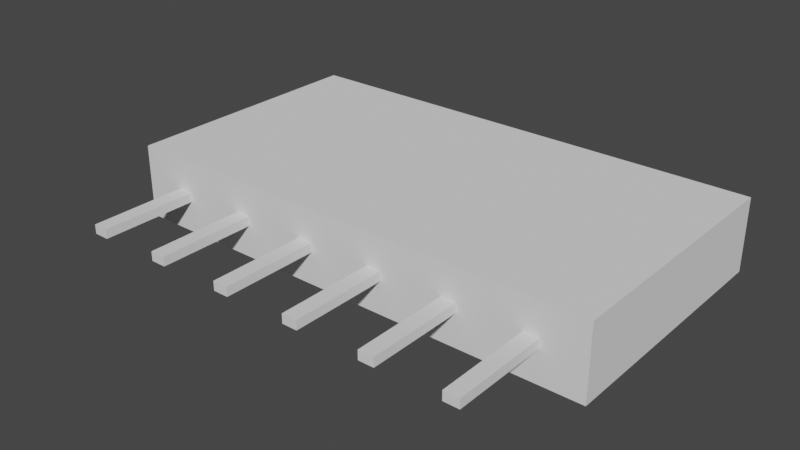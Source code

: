 # Source: Conn_1x06_Socket_Pitch2.54mm_sideways.blend  (saved by Blender 2.92.15; exported with 4.5.12 LTS)
import bpy
from mathutils import Matrix  # noqa: F401  (used for matrix-valued properties, if any)

bpy.ops.wm.read_factory_settings(use_empty=True)
scene = bpy.context.scene
scene.name = 'Scene'

# ---- collections
col_collection = bpy.data.collections.new('Collection'); scene.collection.children.link(col_collection)

# ---- world
world_world = bpy.data.worlds.new('World'); scene.world = world_world
world_world.use_nodes = True; world_world.node_tree.nodes.clear()
_N = world_world.node_tree.nodes; _L = world_world.node_tree.links
n0 = _N.new('ShaderNodeOutputWorld'); n0.name = 'World Output'; n0.location = (300, 300)
n1 = _N.new('ShaderNodeBackground'); n1.name = 'Background'; n1.location = (10, 300)
n1.inputs[0].default_value = (0.05088, 0.05088, 0.05088, 1.0)
_L.new(n1.outputs[0], n0.inputs[0])
n0.is_active_output = True
world_world.color = (0.05088, 0.05088, 0.05088)
world_world.use_sun_shadow = False
world_world.sun_shadow_jitter_overblur = 0.0

# ---- meshes
me_plane_001 = bpy.data.meshes.new('Plane.001')
me_plane_001.from_pydata([(-8.0, -4.25, 0.0), (8.0, -4.25, 0.0), (-8.0, 4.25, 0.0), (8.0, 4.25, 0.0), (-8.0, -4.25, 2.4), (8.0, -4.25, 2.4), (-8.0, 4.25, 2.4), (8.0, 4.25, 2.4), (-4.93, -4.25, 0.0), (-2.39, -4.25, 0.0), (-0.15, -4.25, 0.0), (2.39, -4.25, 0.0), (4.93, -4.25, 0.0), (4.93, 4.25, 0.0), (2.39, 4.25, 0.0), (-0.15, 4.25, 0.0), (-2.39, 4.25, 0.0), (-4.93, 4.25, 0.0), (-4.93, -4.25, 2.4), (-2.39, -4.25, 2.4), (-0.15, -4.25, 2.4), (2.39, -4.25, 2.4), (4.93, -4.25, 2.4), (4.93, 4.25, 2.4), (2.39, 4.25, 2.4), (-0.15, 4.25, 2.4), (-2.39, 4.25, 2.4), (-4.93, 4.25, 2.4), (8.0, 4.25, 0.3), (8.0, 4.25, 2.1), (8.0, -4.25, 2.1), (8.0, -4.25, 0.3), (-8.0, -4.25, 0.3), (-8.0, -4.25, 2.1), (-8.0, 4.25, 2.1), (-8.0, 4.25, 0.3), (-4.93, -4.25, 0.3), (-4.93, -4.25, 2.1), (-2.39, -4.25, 0.3), (-2.39, -4.25, 2.1), (-0.15, -4.25, 0.3), (-0.15, -4.25, 2.1), (2.39, -4.25, 0.3), (2.39, -4.25, 2.1), (4.93, -4.25, 0.3), (4.93, -4.25, 2.1), (4.93, 4.25, 0.3), (4.93, 4.25, 2.1), (2.39, 4.25, 0.3), (2.39, 4.25, 2.1), (-0.15, 4.25, 0.3), (-0.15, 4.25, 2.1), (-2.39, 4.25, 0.3), (-2.39, 4.25, 2.1), (-4.93, 4.25, 0.3), (-4.93, 4.25, 2.1), (5.23, -4.25, 0.0), (5.23, -4.25, 2.4), (5.23, 4.25, 0.0), (5.23, 4.25, 2.4), (5.23, 4.25, 0.3), (5.23, 4.25, 2.1), (5.23, -4.25, 0.3), (5.23, -4.25, 2.1), (2.69, -4.25, 0.0), (2.69, 4.25, 0.0), (2.69, -4.25, 2.4), (2.69, 4.25, 2.4), (2.69, 4.25, 0.3), (2.69, 4.25, 2.1), (2.69, -4.25, 0.3), (2.69, -4.25, 2.1), (0.15, -4.25, 0.0), (0.15, 4.25, 0.0), (0.15, -4.25, 2.4), (0.15, 4.25, 2.4), (0.15, 4.25, 0.3), (0.15, 4.25, 2.1), (0.15, -4.25, 0.3), (0.15, -4.25, 2.1), (-2.69, -4.25, 0.0), (-2.69, 4.25, 0.0), (-2.69, -4.25, 2.4), (-2.69, 4.25, 2.4), (-2.69, 4.25, 0.3), (-2.69, 4.25, 2.1), (-2.69, -4.25, 0.3), (-2.69, -4.25, 2.1), (-5.23, 4.25, 0.0), (-5.23, 4.25, 2.4), (-5.23, -4.25, 0.0), (-5.23, -4.25, 2.4), (-5.23, -4.25, 0.3), (-5.23, -4.25, 2.1), (-5.23, 4.25, 0.3), (-5.23, 4.25, 2.1), (-7.7, 4.25, 0.0), (-7.7, 4.25, 2.4), (-7.7, -4.25, 0.3), (-7.7, -4.25, 2.1), (-7.7, -4.25, 0.0), (-7.7, -4.25, 2.4), (-7.7, 4.25, 0.3), (-7.7, 4.25, 2.1), (7.7, -4.25, 0.0), (7.7, -4.25, 2.4), (7.7, 4.25, 0.3), (7.7, 4.25, 2.1), (7.7, 4.25, 0.0), (7.7, 4.25, 2.4), (7.7, -4.25, 0.3), (7.7, -4.25, 2.1), (4.93, -1.961, 0.3), (4.93, -1.961, 2.1), (2.39, -1.961, 0.3), (2.39, -1.961, 2.1), (-0.15, -1.961, 0.3), (-0.15, -1.961, 2.1), (-2.39, -1.961, 0.3), (-2.39, -1.961, 2.1), (-4.93, -1.961, 0.3), (-4.93, -1.961, 2.1), (0.15, -1.961, 0.3), (0.15, -1.961, 2.1), (2.69, -1.961, 0.3), (2.69, -1.961, 2.1), (5.23, -1.961, 0.3), (5.23, -1.961, 2.1), (-2.69, -1.961, 0.3), (-2.69, -1.961, 2.1), (-7.7, -1.961, 0.3), (-5.23, -1.961, 0.3), (-7.7, -1.961, 2.1), (-5.23, -1.961, 2.1), (7.7, -1.961, 0.3), (7.7, -1.961, 2.1)], [], [(104, 108, 3, 1), (105, 5, 7, 109), (30, 29, 7, 5), (34, 33, 4, 6), (103, 34, 6, 97), (111, 30, 5, 105), (93, 37, 18, 91), (87, 39, 19, 82), (39, 41, 20, 19), (79, 43, 21, 74), (71, 45, 22, 66), (61, 47, 23, 59), (69, 49, 24, 67), (77, 51, 25, 75), (51, 53, 26, 25), (85, 55, 27, 83), (91, 18, 27, 89), (82, 19, 26, 83), (19, 20, 25, 26), (74, 21, 24, 75), (66, 22, 23, 67), (90, 88, 17, 8), (80, 81, 16, 9), (9, 16, 15, 10), (72, 73, 14, 11), (64, 65, 13, 12), (81, 17, 54, 84), (53, 51, 117, 119), (15, 16, 52, 50), (103, 95, 133, 132), (73, 15, 50, 76), (76, 50, 51, 77), (65, 14, 48, 68), (68, 48, 49, 69), (58, 13, 46, 60), (60, 46, 47, 61), (64, 12, 44, 70), (70, 44, 45, 71), (72, 11, 42, 78), (78, 42, 43, 79), (9, 10, 40, 38), (38, 40, 41, 39), (80, 9, 38, 86), (86, 38, 39, 87), (90, 8, 36, 92), (92, 36, 37, 93), (104, 1, 31, 110), (110, 31, 30, 111), (96, 2, 35, 102), (102, 35, 34, 103), (2, 0, 32, 35), (35, 32, 33, 34), (1, 3, 28, 31), (31, 28, 29, 30), (44, 62, 63, 45), (12, 56, 62, 44), (102, 103, 132, 130), (108, 58, 60, 106), (107, 61, 59, 109), (45, 63, 57, 22), (22, 57, 59, 23), (12, 13, 58, 56), (42, 70, 71, 43), (11, 64, 70, 42), (51, 50, 116, 117), (13, 65, 68, 46), (11, 14, 65, 64), (21, 66, 67, 24), (47, 69, 67, 23), (43, 71, 66, 21), (40, 78, 79, 41), (10, 72, 78, 40), (68, 69, 125, 124), (14, 73, 76, 48), (10, 15, 73, 72), (20, 74, 75, 25), (49, 77, 75, 24), (41, 79, 74, 20), (36, 86, 87, 37), (8, 80, 86, 36), (52, 84, 85, 53), (16, 81, 84, 52), (8, 17, 81, 80), (18, 82, 83, 27), (53, 85, 83, 26), (37, 87, 82, 18), (54, 94, 95, 55), (17, 88, 94, 54), (98, 92, 93, 99), (100, 90, 92, 98), (100, 96, 88, 90), (101, 91, 89, 97), (99, 93, 91, 101), (55, 95, 89, 27), (33, 99, 101, 4), (4, 101, 97, 6), (0, 2, 96, 100), (0, 100, 98, 32), (32, 98, 99, 33), (50, 52, 118, 116), (88, 96, 102, 94), (95, 103, 97, 89), (29, 107, 109, 7), (3, 108, 106, 28), (28, 106, 107, 29), (62, 110, 111, 63), (56, 104, 110, 62), (63, 111, 105, 57), (57, 105, 109, 59), (56, 58, 108, 104), (128, 120, 121, 129), (116, 118, 119, 117), (134, 126, 127, 135), (112, 124, 125, 113), (114, 122, 123, 115), (131, 130, 132, 133), (76, 77, 123, 122), (95, 94, 131, 133), (48, 76, 122, 114), (52, 53, 119, 118), (85, 84, 128, 129), (77, 49, 115, 123), (47, 46, 112, 113), (84, 54, 120, 128), (46, 68, 124, 112), (54, 55, 121, 120), (55, 85, 129, 121), (69, 47, 113, 125), (106, 60, 126, 134), (49, 48, 114, 115), (107, 106, 134, 135), (60, 61, 127, 126), (61, 107, 135, 127), (94, 102, 130, 131)])
_uv = me_plane_001.uv_layers.new(name='UVMap')
_uv.uv.foreach_set('vector', [0.9741, 0.0, 0.9741, 1.0, 1.0, 1.0, 1.0, 0.0, 0.9741, 0.0, 1.0, 0.0, 1.0, 1.0, 0.9741, 1.0, 1.0, 0.0, 1.0, 1.0, 1.0, 1.0, 1.0, 0.0, 0.0, 1.0, 0.0, 0.0, 0.0, 0.0, 0.0, 1.0, 0.03455, 1.0, 0.0, 1.0, 0.0, 1.0, 0.03455, 1.0, 0.9741, 0.0, 1.0, 0.0, 1.0, 0.0, 0.9741, 0.0, 0.1411, 0.0, 0.1667, 0.0, 0.1667, 0.0, 0.1411, 0.0, 0.3039, 0.0, 0.3333, 0.0, 0.3333, 0.0, 0.3039, 0.0, 0.3333, 0.0, 0.5, 0.0, 0.5, 0.0, 0.3333, 0.0, 0.5362, 0.0, 0.6667, 0.0, 0.6667, 0.0, 0.5362, 0.0, 0.6997, 0.0, 0.8333, 0.0, 0.8333, 0.0, 0.6997, 0.0, 0.8643, 1.0, 0.8333, 1.0, 0.8333, 1.0, 0.8643, 1.0, 0.6997, 1.0, 0.6667, 1.0, 0.6667, 1.0, 0.6997, 1.0, 0.5362, 1.0, 0.5, 1.0, 0.5, 1.0, 0.5362, 1.0, 0.5, 1.0, 0.3333, 1.0, 0.3333, 1.0, 0.5, 1.0, 0.3039, 1.0, 0.1667, 1.0, 0.1667, 1.0, 0.3039, 1.0, 0.1411, 0.0, 0.1667, 0.0, 0.1667, 1.0, 0.1411, 1.0, 0.3039, 0.0, 0.3333, 0.0, 0.3333, 1.0, 0.3039, 1.0, 0.3333, 0.0, 0.5, 0.0, 0.5, 1.0, 0.3333, 1.0, 0.5362, 0.0, 0.6667, 0.0, 0.6667, 1.0, 0.5362, 1.0, 0.6997, 0.0, 0.8333, 0.0, 0.8333, 1.0, 0.6997, 1.0, 0.1411, 0.0, 0.1411, 1.0, 0.1667, 1.0, 0.1667, 0.0, 0.3039, 0.0, 0.3039, 1.0, 0.3333, 1.0, 0.3333, 0.0, 0.3333, 0.0, 0.3333, 1.0, 0.5, 1.0, 0.5, 0.0, 0.5362, 0.0, 0.5362, 1.0, 0.6667, 1.0, 0.6667, 0.0, 0.6997, 0.0, 0.6997, 1.0, 0.8333, 1.0, 0.8333, 0.0, 0.3039, 1.0, 0.1667, 1.0, 0.1667, 1.0, 0.3039, 1.0, 0.3333, 1.0, 0.5, 1.0, 0.5, 1.0, 0.3333, 1.0, 0.5, 1.0, 0.3333, 1.0, 0.3333, 1.0, 0.5, 1.0, 0.03455, 1.0, 0.1411, 1.0, 0.1411, 1.0, 0.03455, 1.0, 0.5362, 1.0, 0.5, 1.0, 0.5, 1.0, 0.5362, 1.0, 0.5362, 1.0, 0.5, 1.0, 0.5, 1.0, 0.5362, 1.0, 0.6997, 1.0, 0.6667, 1.0, 0.6667, 1.0, 0.6997, 1.0, 0.6997, 1.0, 0.6667, 1.0, 0.6667, 1.0, 0.6997, 1.0, 0.8643, 1.0, 0.8333, 1.0, 0.8333, 1.0, 0.8643, 1.0, 0.8643, 1.0, 0.8333, 1.0, 0.8333, 1.0, 0.8643, 1.0, 0.6997, 0.0, 0.8333, 0.0, 0.8333, 0.0, 0.6997, 0.0, 0.6997, 0.0, 0.8333, 0.0, 0.8333, 0.0, 0.6997, 0.0, 0.5362, 0.0, 0.6667, 0.0, 0.6667, 0.0, 0.5362, 0.0, 0.5362, 0.0, 0.6667, 0.0, 0.6667, 0.0, 0.5362, 0.0, 0.3333, 0.0, 0.5, 0.0, 0.5, 0.0, 0.3333, 0.0, 0.3333, 0.0, 0.5, 0.0, 0.5, 0.0, 0.3333, 0.0, 0.3039, 0.0, 0.3333, 0.0, 0.3333, 0.0, 0.3039, 0.0, 0.3039, 0.0, 0.3333, 0.0, 0.3333, 0.0, 0.3039, 0.0, 0.1411, 0.0, 0.1667, 0.0, 0.1667, 0.0, 0.1411, 0.0, 0.1411, 0.0, 0.1667, 0.0, 0.1667, 0.0, 0.1411, 0.0, 0.9741, 0.0, 1.0, 0.0, 1.0, 0.0, 0.9741, 0.0, 0.9741, 0.0, 1.0, 0.0, 1.0, 0.0, 0.9741, 0.0, 0.03455, 1.0, 0.0, 1.0, 0.0, 1.0, 0.03455, 1.0, 0.03455, 1.0, 0.0, 1.0, 0.0, 1.0, 0.03455, 1.0, 0.0, 1.0, 0.0, 0.0, 0.0, 0.0, 0.0, 1.0, 0.0, 1.0, 0.0, 0.0, 0.0, 0.0, 0.0, 1.0, 1.0, 0.0, 1.0, 1.0, 1.0, 1.0, 1.0, 0.0, 1.0, 0.0, 1.0, 1.0, 1.0, 1.0, 1.0, 0.0, 0.8333, 0.0, 0.8643, 0.0, 0.8643, 0.0, 0.8333, 0.0, 0.8333, 0.0, 0.8643, 0.0, 0.8643, 0.0, 0.8333, 0.0, 0.03455, 1.0, 0.03455, 1.0, 0.03455, 1.0, 0.03455, 1.0, 0.9741, 1.0, 0.8643, 1.0, 0.8643, 1.0, 0.9741, 1.0, 0.9741, 1.0, 0.8643, 1.0, 0.8643, 1.0, 0.9741, 1.0, 0.8333, 0.0, 0.8643, 0.0, 0.8643, 0.0, 0.8333, 0.0, 0.8333, 0.0, 0.8643, 0.0, 0.8643, 1.0, 0.8333, 1.0, 0.8333, 0.0, 0.8333, 1.0, 0.8643, 1.0, 0.8643, 0.0, 0.6667, 0.0, 0.6997, 0.0, 0.6997, 0.0, 0.6667, 0.0, 0.6667, 0.0, 0.6997, 0.0, 0.6997, 0.0, 0.6667, 0.0, 0.5, 1.0, 0.5, 1.0, 0.5, 1.0, 0.5, 1.0, 0.8333, 1.0, 0.6997, 1.0, 0.6997, 1.0, 0.8333, 1.0, 0.6667, 0.0, 0.6667, 1.0, 0.6997, 1.0, 0.6997, 0.0, 0.6667, 0.0, 0.6997, 0.0, 0.6997, 1.0, 0.6667, 1.0, 0.8333, 1.0, 0.6997, 1.0, 0.6997, 1.0, 0.8333, 1.0, 0.6667, 0.0, 0.6997, 0.0, 0.6997, 0.0, 0.6667, 0.0, 0.5, 0.0, 0.5362, 0.0, 0.5362, 0.0, 0.5, 0.0, 0.5, 0.0, 0.5362, 0.0, 0.5362, 0.0, 0.5, 0.0, 0.6997, 1.0, 0.6997, 1.0, 0.6997, 1.0, 0.6997, 1.0, 0.6667, 1.0, 0.5362, 1.0, 0.5362, 1.0, 0.6667, 1.0, 0.5, 0.0, 0.5, 1.0, 0.5362, 1.0, 0.5362, 0.0, 0.5, 0.0, 0.5362, 0.0, 0.5362, 1.0, 0.5, 1.0, 0.6667, 1.0, 0.5362, 1.0, 0.5362, 1.0, 0.6667, 1.0, 0.5, 0.0, 0.5362, 0.0, 0.5362, 0.0, 0.5, 0.0, 0.1667, 0.0, 0.3039, 0.0, 0.3039, 0.0, 0.1667, 0.0, 0.1667, 0.0, 0.3039, 0.0, 0.3039, 0.0, 0.1667, 0.0, 0.3333, 1.0, 0.3039, 1.0, 0.3039, 1.0, 0.3333, 1.0, 0.3333, 1.0, 0.3039, 1.0, 0.3039, 1.0, 0.3333, 1.0, 0.1667, 0.0, 0.1667, 1.0, 0.3039, 1.0, 0.3039, 0.0, 0.1667, 0.0, 0.3039, 0.0, 0.3039, 1.0, 0.1667, 1.0, 0.3333, 1.0, 0.3039, 1.0, 0.3039, 1.0, 0.3333, 1.0, 0.1667, 0.0, 0.3039, 0.0, 0.3039, 0.0, 0.1667, 0.0, 0.1667, 1.0, 0.1411, 1.0, 0.1411, 1.0, 0.1667, 1.0, 0.1667, 1.0, 0.1411, 1.0, 0.1411, 1.0, 0.1667, 1.0, 0.03455, 0.0, 0.1411, 0.0, 0.1411, 0.0, 0.03455, 0.0, 0.03455, 0.0, 0.1411, 0.0, 0.1411, 0.0, 0.03455, 0.0, 0.03455, 0.0, 0.03455, 1.0, 0.1411, 1.0, 0.1411, 0.0, 0.03455, 0.0, 0.1411, 0.0, 0.1411, 1.0, 0.03455, 1.0, 0.03455, 0.0, 0.1411, 0.0, 0.1411, 0.0, 0.03455, 0.0, 0.1667, 1.0, 0.1411, 1.0, 0.1411, 1.0, 0.1667, 1.0, 0.0, 0.0, 0.03455, 0.0, 0.03455, 0.0, 0.0, 0.0, 0.0, 0.0, 0.03455, 0.0, 0.03455, 1.0, 0.0, 1.0, 0.0, 0.0, 0.0, 1.0, 0.03455, 1.0, 0.03455, 0.0, 0.0, 0.0, 0.03455, 0.0, 0.03455, 0.0, 0.0, 0.0, 0.0, 0.0, 0.03455, 0.0, 0.03455, 0.0, 0.0, 0.0, 0.5, 1.0, 0.3333, 1.0, 0.3333, 1.0, 0.5, 1.0, 0.1411, 1.0, 0.03455, 1.0, 0.03455, 1.0, 0.1411, 1.0, 0.1411, 1.0, 0.03455, 1.0, 0.03455, 1.0, 0.1411, 1.0, 1.0, 1.0, 0.9741, 1.0, 0.9741, 1.0, 1.0, 1.0, 1.0, 1.0, 0.9741, 1.0, 0.9741, 1.0, 1.0, 1.0, 1.0, 1.0, 0.9741, 1.0, 0.9741, 1.0, 1.0, 1.0, 0.8643, 0.0, 0.9741, 0.0, 0.9741, 0.0, 0.8643, 0.0, 0.8643, 0.0, 0.9741, 0.0, 0.9741, 0.0, 0.8643, 0.0, 0.8643, 0.0, 0.9741, 0.0, 0.9741, 0.0, 0.8643, 0.0, 0.8643, 0.0, 0.9741, 0.0, 0.9741, 1.0, 0.8643, 1.0, 0.8643, 0.0, 0.8643, 1.0, 0.9741, 1.0, 0.9741, 0.0, 0.3039, 1.0, 0.1667, 1.0, 0.1667, 1.0, 0.3039, 1.0, 0.5, 1.0, 0.3333, 1.0, 0.3333, 1.0, 0.5, 1.0, 0.9741, 1.0, 0.8643, 1.0, 0.8643, 1.0, 0.9741, 1.0, 0.8333, 1.0, 0.6997, 1.0, 0.6997, 1.0, 0.8333, 1.0, 0.6667, 1.0, 0.5362, 1.0, 0.5362, 1.0, 0.6667, 1.0, 0.1411, 1.0, 0.03455, 1.0, 0.03455, 1.0, 0.1411, 1.0, 0.5362, 1.0, 0.5362, 1.0, 0.5362, 1.0, 0.5362, 1.0, 0.1411, 1.0, 0.1411, 1.0, 0.1411, 1.0, 0.1411, 1.0, 0.6667, 1.0, 0.5362, 1.0, 0.5362, 1.0, 0.6667, 1.0, 0.3333, 1.0, 0.3333, 1.0, 0.3333, 1.0, 0.3333, 1.0, 0.3039, 1.0, 0.3039, 1.0, 0.3039, 1.0, 0.3039, 1.0, 0.5362, 1.0, 0.6667, 1.0, 0.6667, 1.0, 0.5362, 1.0, 0.8333, 1.0, 0.8333, 1.0, 0.8333, 1.0, 0.8333, 1.0, 0.3039, 1.0, 0.1667, 1.0, 0.1667, 1.0, 0.3039, 1.0, 0.8333, 1.0, 0.6997, 1.0, 0.6997, 1.0, 0.8333, 1.0, 0.1667, 1.0, 0.1667, 1.0, 0.1667, 1.0, 0.1667, 1.0, 0.1667, 1.0, 0.3039, 1.0, 0.3039, 1.0, 0.1667, 1.0, 0.6997, 1.0, 0.8333, 1.0, 0.8333, 1.0, 0.6997, 1.0, 0.9741, 1.0, 0.8643, 1.0, 0.8643, 1.0, 0.9741, 1.0, 0.6667, 1.0, 0.6667, 1.0, 0.6667, 1.0, 0.6667, 1.0, 0.9741, 1.0, 0.9741, 1.0, 0.9741, 1.0, 0.9741, 1.0, 0.8643, 1.0, 0.8643, 1.0, 0.8643, 1.0, 0.8643, 1.0, 0.8643, 1.0, 0.9741, 1.0, 0.9741, 1.0, 0.8643, 1.0, 0.1411, 1.0, 0.03455, 1.0, 0.03455, 1.0, 0.1411, 1.0])
me_plane_001.use_remesh_fix_poles = True
me_plane_001.use_remesh_preserve_attributes = False
me_plane_001.use_mirror_vertex_groups = False
me_plane_001.update()
me_plane_002 = bpy.data.meshes.new('Plane.002')
me_plane_002.from_pydata([(-0.25, -7.426, 0.0), (0.25, -7.426, 0.0), (-0.25, -4.226, 0.0), (0.25, -4.226, 0.0), (-0.25, -7.426, 0.3), (0.25, -7.426, 0.3), (-0.25, -4.226, 0.3), (0.25, -4.226, 0.3)], [], [(0, 2, 3, 1), (4, 5, 7, 6), (1, 3, 7, 5), (2, 0, 4, 6), (3, 2, 6, 7), (0, 1, 5, 4)])
_uv = me_plane_002.uv_layers.new(name='UVMap')
_uv.uv.foreach_set('vector', [0.0, 0.0, 0.0, 1.0, 1.0, 1.0, 1.0, 0.0, 0.0, 0.0, 1.0, 0.0, 1.0, 1.0, 0.0, 1.0, 1.0, 0.0, 1.0, 1.0, 1.0, 1.0, 1.0, 0.0, 0.0, 1.0, 0.0, 0.0, 0.0, 0.0, 0.0, 1.0, 1.0, 1.0, 0.0, 1.0, 0.0, 1.0, 1.0, 1.0, 0.0, 0.0, 1.0, 0.0, 1.0, 0.0, 0.0, 0.0])
me_plane_002.use_remesh_fix_poles = True
me_plane_002.use_remesh_preserve_attributes = False
me_plane_002.use_mirror_vertex_groups = False
me_plane_002.update()

# ---- objects
ob_plane = bpy.data.objects.new('Plane', me_plane_001)
ob_plane_001 = bpy.data.objects.new('Plane.001', me_plane_002)

# ---- transforms, parenting, visibility, modifiers, constraints
ob_plane.location = (0.0, 0.0, -1.05)
ob_plane.lineart.crease_threshold = 0.0
ob_plane_001.location = (-6.35, 0.0, 0.0)
ob_plane_001.lineart.crease_threshold = 0.0
_m = ob_plane_001.modifiers.new('Array', 'ARRAY')
_m.count = 6
_m.use_constant_offset = True
_m.constant_offset_displace = (2.54, 0.0, 0.0)
_m.use_relative_offset = False
_m.relative_offset_displace = (2.54, 0.0, 0.0)

# ---- collection membership
col_collection.objects.link(ob_plane)
col_collection.objects.link(ob_plane_001)

# ---- scene / render settings (as saved in the file)
scene.frame_start = 1; scene.frame_end = 250; scene.frame_set(1)
scene.render.engine = 'BLENDER_EEVEE_NEXT'
scene.cycles.use_denoising = False
scene.cycles.samples = 128
scene.cycles.sampling_pattern = 'TABULATED_SOBOL'
scene.cycles.use_adaptive_sampling = False
scene.cycles.use_light_tree = False
scene.view_settings.view_transform = 'Filmic'
bpy.context.view_layer.update()

# ---- added for rendering (the .blend has no active camera and no usable light): camera, sun
cam_auto = bpy.data.cameras.new('AutoCamera')
cam_auto.lens = 50.0
cam_auto.sensor_width = 36.0
cam_auto.clip_end = 1000.0
ob_auto_camera = bpy.data.objects.new('AutoCamera', cam_auto)
scene.collection.objects.link(ob_auto_camera)
ob_auto_camera.location = (18.4604, -23.7406, 14.9183)
ob_auto_camera.rotation_euler = (1.09748, -7.21219e-08, 0.694738)
scene.camera = ob_auto_camera
light_auto_sun = bpy.data.lights.new('AutoSun', 'SUN')
light_auto_sun.energy = 3.0
light_auto_sun.angle = 0.0523599
ob_auto_sun = bpy.data.objects.new('AutoSun', light_auto_sun)
scene.collection.objects.link(ob_auto_sun)
ob_auto_sun.rotation_euler = (0.872665, 0.174533, 0.523599)
bpy.context.view_layer.update()
